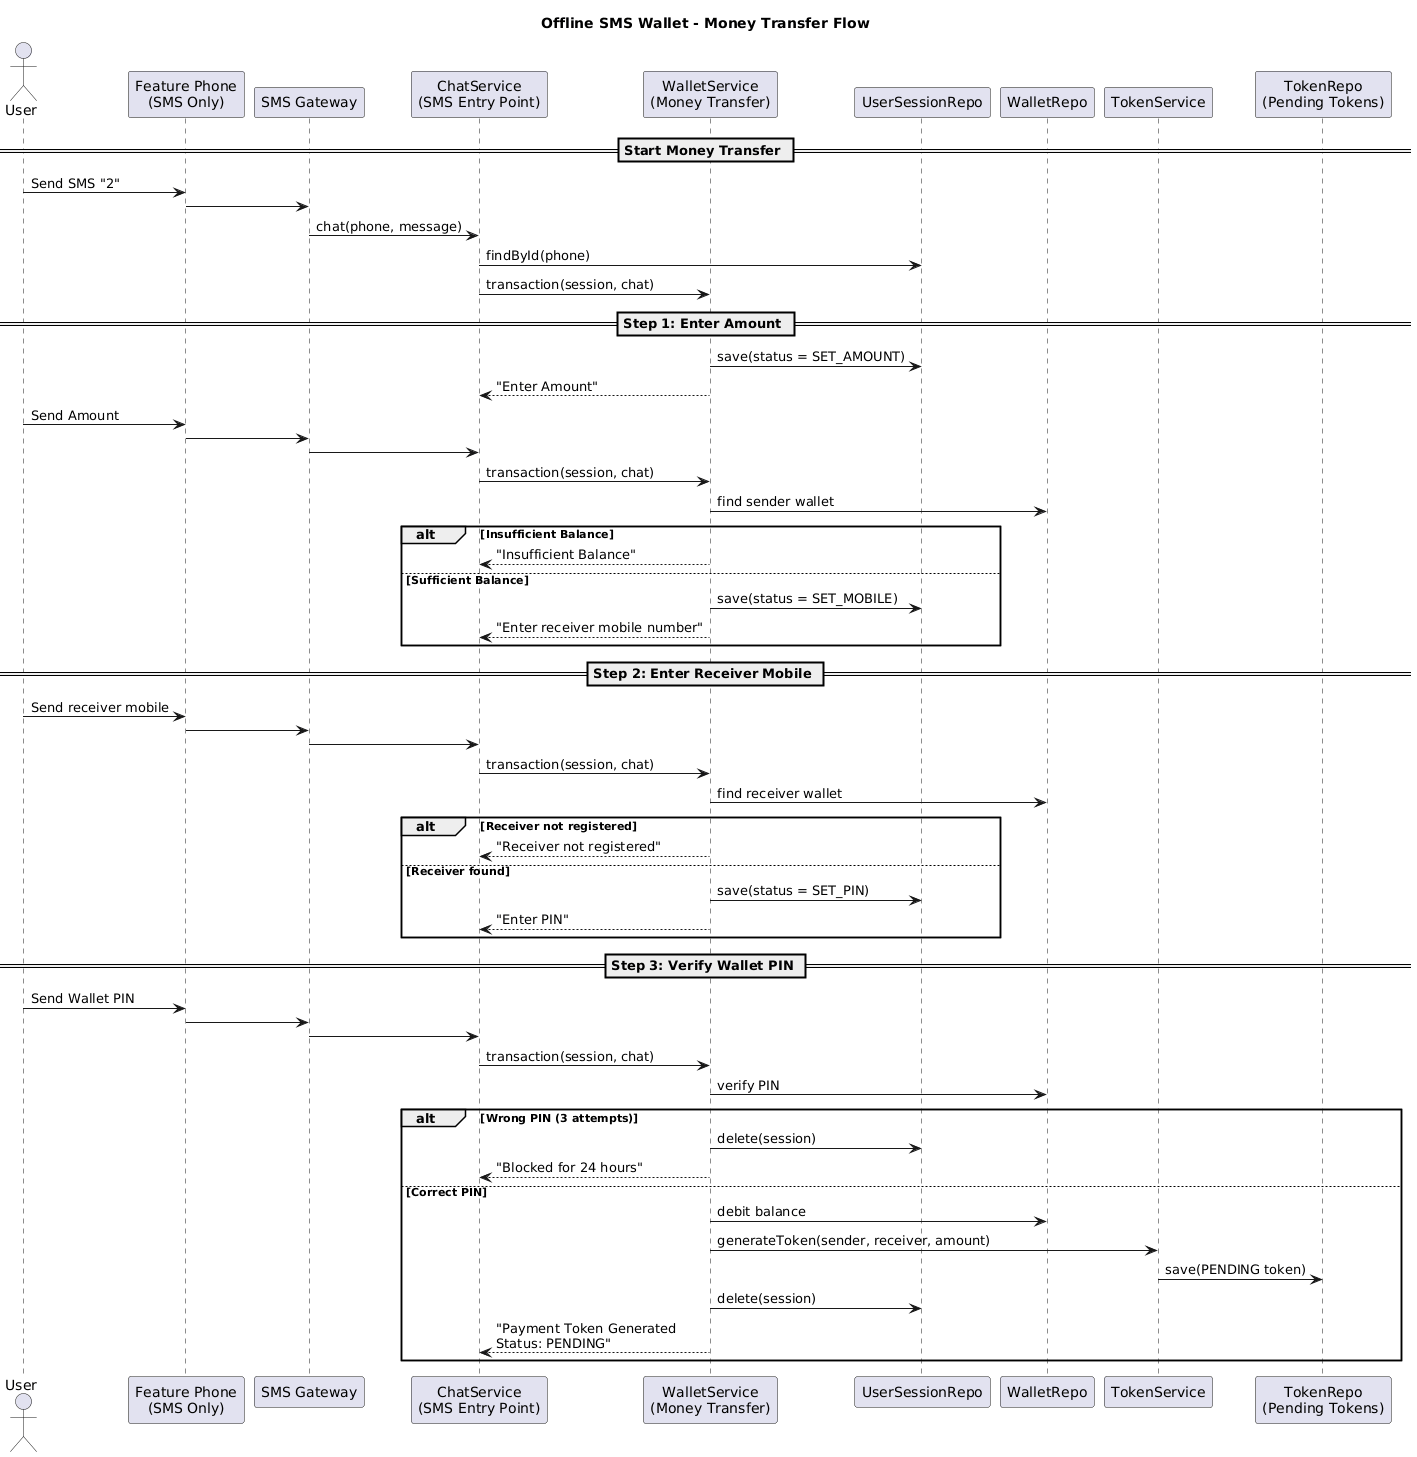

The diagram above was rendered by PlantUML. Its source (embedded in the PNG):
@startuml
title Offline SMS Wallet - Money Transfer Flow

actor User
participant "Feature Phone\n(SMS Only)" as Phone
participant "SMS Gateway" as SMS
participant "ChatService\n(SMS Entry Point)" as Chat
participant "WalletService\n(Money Transfer)" as WalletSvc
participant "UserSessionRepo" as Session
participant "WalletRepo" as Wallet
participant "TokenService" as TokenSvc
participant "TokenRepo\n(Pending Tokens)" as TokenRepo

== Start Money Transfer ==

User -> Phone : Send SMS "2"
Phone -> SMS
SMS -> Chat : chat(phone, message)

Chat -> Session : findById(phone)
Chat -> WalletSvc : transaction(session, chat)

== Step 1: Enter Amount ==
WalletSvc -> Session : save(status = SET_AMOUNT)
WalletSvc --> Chat : "Enter Amount"

User -> Phone : Send Amount
Phone -> SMS
SMS -> Chat
Chat -> WalletSvc : transaction(session, chat)

WalletSvc -> Wallet : find sender wallet
alt Insufficient Balance
    WalletSvc --> Chat : "Insufficient Balance"
else Sufficient Balance
    WalletSvc -> Session : save(status = SET_MOBILE)
    WalletSvc --> Chat : "Enter receiver mobile number"
end

== Step 2: Enter Receiver Mobile ==
User -> Phone : Send receiver mobile
Phone -> SMS
SMS -> Chat
Chat -> WalletSvc : transaction(session, chat)

WalletSvc -> Wallet : find receiver wallet
alt Receiver not registered
    WalletSvc --> Chat : "Receiver not registered"
else Receiver found
    WalletSvc -> Session : save(status = SET_PIN)
    WalletSvc --> Chat : "Enter PIN"
end

== Step 3: Verify Wallet PIN ==
User -> Phone : Send Wallet PIN
Phone -> SMS
SMS -> Chat
Chat -> WalletSvc : transaction(session, chat)

WalletSvc -> Wallet : verify PIN
alt Wrong PIN (3 attempts)
    WalletSvc -> Session : delete(session)
    WalletSvc --> Chat : "Blocked for 24 hours"
else Correct PIN
    WalletSvc -> Wallet : debit balance
    WalletSvc -> TokenSvc : generateToken(sender, receiver, amount)
    TokenSvc -> TokenRepo : save(PENDING token)
    WalletSvc -> Session : delete(session)
    WalletSvc --> Chat : "Payment Token Generated\nStatus: PENDING"
end
@enduml